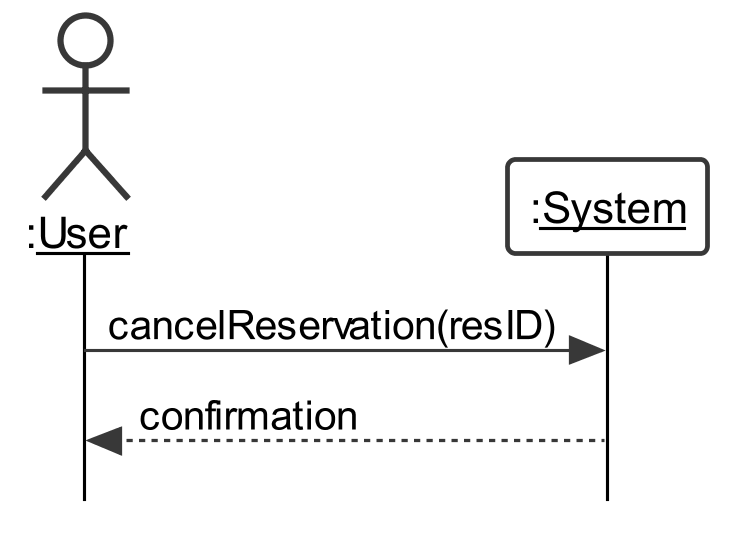

The diagram above was rendered by PlantUML. Its source (embedded in the PNG):
@startuml
skinparam {
	roundcorner 5
	sequenceMessageAlign left
	dpi 300
	monochrome true
	backgroundColor white
	classBackgroundColor white
	style strictuml
	defaultFontName Arial
	'linetype polyline
	maxmessagesize 200
	lifelineStrategy solid
	classAttributeIconSize 0
}

skinparam sequence {
	LifeLineBackgroundColor white
	LifeLineBorderColor black
	BoxBackgroundColor white
	ParticipantBackgroundColor white
	ActorBackgroundColor white
}

skinparam usecase {
	BackgroundColor white
}


actor ":__User__" as A
participant ":__System__" as B


A -> B: cancelReservation(resID)
B --> A: confirmation


@enduml